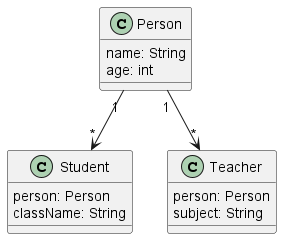

The diagram above was rendered by PlantUML. Its source (embedded in the PNG):
@startuml

class Person {
  name: String
  age: int
}

class Student {
  person: Person
  className: String
}

class Teacher {
  person: Person
  subject: String
}

Person "1" --> "*" Student
Person "1" --> "*" Teacher

@enduml